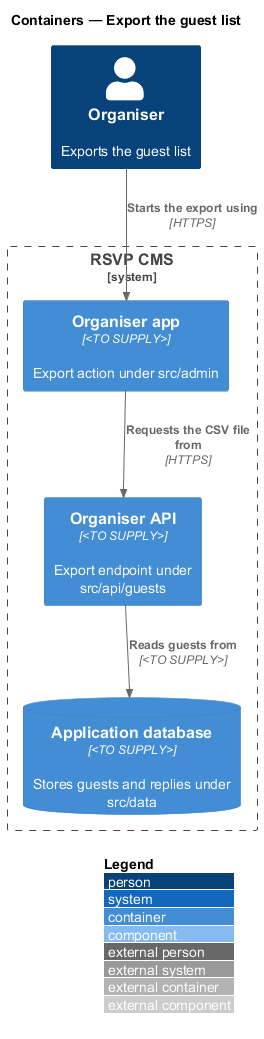

The diagram above was rendered by PlantUML. Its source (embedded in the PNG):
@startuml
!include <C4/C4_Component>
LAYOUT_WITH_LEGEND()
title Containers — Export the guest list

Person(organiser, "Organiser", "Exports the guest list")
System_Boundary(cms, "RSVP CMS") {
  Container(admin, "Organiser app", "<TO SUPPLY>", "Export action under src/admin")
  Container(api, "Organiser API", "<TO SUPPLY>", "Export endpoint under src/api/guests")
  ContainerDb(db, "Application database", "<TO SUPPLY>", "Stores guests and replies under src/data")
}

Rel(organiser, admin, "Starts the export using", "HTTPS")
Rel(admin, api, "Requests the CSV file from", "HTTPS")
Rel(api, db, "Reads guests from", "<TO SUPPLY>")
@enduml